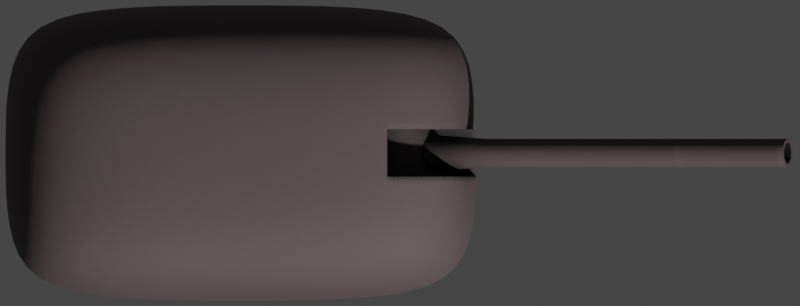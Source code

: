 # Source: Ak130.blend  (saved by Blender 2.93.20; exported with 4.5.12 LTS)
import bpy
from mathutils import Matrix  # noqa: F401  (used for matrix-valued properties, if any)

bpy.ops.wm.read_factory_settings(use_empty=True)
scene = bpy.context.scene
scene.name = 'Scene'

# ---- collections
col_collection = bpy.data.collections.new('Collection'); scene.collection.children.link(col_collection)

# ---- materials (node trees are filled in below, after node groups)
mat_superstructure = bpy.data.materials.new('Superstructure')
mat_exhaust_black = bpy.data.materials.new('Exhaust Black')

# ---- node groups
ng_mk48_shader_002 = bpy.data.node_groups.new('Mk48 Shader.002', 'ShaderNodeTree')
_s = ng_mk48_shader_002.interface.new_socket(name='BSDF', in_out='OUTPUT', socket_type='NodeSocketShader')
_s = ng_mk48_shader_002.interface.new_socket(name='Color', in_out='INPUT', socket_type='NodeSocketColor')
_s.default_value = (0.2529, 0.2529, 0.2529, 1.0)
_s = ng_mk48_shader_002.interface.new_socket(name='Roughness', in_out='INPUT', socket_type='NodeSocketFloat')
_s.subtype = 'FACTOR'
_s.default_value = 0.5
_s.min_value = 0.0
_s.max_value = 1.0
_s = ng_mk48_shader_002.interface.new_socket(name='Metallic', in_out='INPUT', socket_type='NodeSocketFloat')
_s.subtype = 'FACTOR'
_s.default_value = 1.0
_s.min_value = 0.0
_s.max_value = 1.0
_N = ng_mk48_shader_002.nodes; _L = ng_mk48_shader_002.links
n0 = _N.new('NodeGroupOutput'); n0.name = 'Group Output'; n0.location = (421, 0)
n1 = _N.new('ShaderNodeBsdfPrincipled'); n1.name = 'Principled BSDF'; n1.location = (131, 46)
n1.distribution = 'GGX'
n1.subsurface_method = 'BURLEY'
n1.inputs[3].default_value = 1.45
n1.inputs[27].default_value = (0.0, 0.0, 0.0, 1.0)
n1.inputs[28].default_value = 1.0
n2 = _N.new('ShaderNodeAmbientOcclusion'); n2.name = 'Ambient Occlusion'; n2.location = (-85, 128)
n2.samples = 8
n3 = _N.new('ShaderNodeBevel'); n3.name = 'Bevel'; n3.location = (-265, -248)
n3.inputs[0].default_value = 0.1
n4 = _N.new('NodeGroupInput'); n4.name = 'Mk48 Shader'; n4.location = (-468, -27)
n5 = _N.new('ShaderNodeNewGeometry'); n5.name = 'Geometry'; n5.location = (-875, -245)
n6 = _N.new('ShaderNodeBump'); n6.name = 'Bump'; n6.location = (-470, -299)
n6.inputs[0].default_value = 0.01
n6.inputs[1].default_value = 1.0
n6.inputs[2].default_value = 1.0
n7 = _N.new('ShaderNodeTexNoise'); n7.name = 'Noise Texture'; n7.location = (-671, -234)
n7.inputs[2].default_value = 2.0
_L.new(n1.outputs[0], n0.inputs[0])
_L.new(n2.outputs[0], n1.inputs[0])
_L.new(n4.outputs[0], n2.inputs[0])
_L.new(n4.outputs[1], n1.inputs[2])
_L.new(n4.outputs[2], n1.inputs[1])
_L.new(n3.outputs[0], n2.inputs[2])
_L.new(n5.outputs[0], n7.inputs[0])
_L.new(n7.outputs[0], n6.inputs[3])
_L.new(n6.outputs[0], n3.inputs[1])
_L.new(n3.outputs[0], n1.inputs[5])
n0.is_active_output = True
ng_auto_smooth = bpy.data.node_groups.new('Auto Smooth', 'GeometryNodeTree')
_s = ng_auto_smooth.interface.new_socket(name='Geometry', in_out='OUTPUT', socket_type='NodeSocketGeometry')
_s = ng_auto_smooth.interface.new_socket(name='Geometry', in_out='INPUT', socket_type='NodeSocketGeometry')
_s = ng_auto_smooth.interface.new_socket(name='Angle', in_out='INPUT', socket_type='NodeSocketFloat')
_s.subtype = 'ANGLE'
_s.min_value = 0.0
_s.max_value = 3.142
ng_auto_smooth.is_modifier = True
_N = ng_auto_smooth.nodes; _L = ng_auto_smooth.links
n0 = _N.new('NodeGroupOutput'); n0.name = 'Group Output'; n0.location = (480, -100)
n1 = _N.new('NodeGroupInput'); n1.name = 'Group Input'; n1.location = (-420, -300)
n2 = _N.new('NodeGroupInput'); n2.name = 'Group Input.001'; n2.location = (-60, -100)
n3 = _N.new('GeometryNodeSetShadeSmooth'); n3.name = 'Set Shade Smooth'; n3.location = (120, -100)
n3.domain = 'EDGE'
n4 = _N.new('GeometryNodeSetShadeSmooth'); n4.name = 'Set Shade Smooth.001'; n4.location = (300, -100)
n5 = _N.new('GeometryNodeInputMeshEdgeAngle'); n5.name = 'Edge Angle'; n5.location = (-420, -220)
n6 = _N.new('GeometryNodeInputEdgeSmooth'); n6.name = 'Is Edge Smooth'; n6.location = (-60, -160)
n7 = _N.new('GeometryNodeInputShadeSmooth'); n7.name = 'Is Face Smooth'; n7.location = (-240, -340)
n8 = _N.new('FunctionNodeBooleanMath'); n8.name = 'Boolean Math'; n8.location = (-60, -220)
n9 = _N.new('FunctionNodeCompare'); n9.name = 'Compare'; n9.location = (-240, -180)
n9.operation = 'LESS_EQUAL'
_L.new(n5.outputs[0], n9.inputs[0])
_L.new(n4.outputs[0], n0.inputs[0])
_L.new(n1.outputs[1], n9.inputs[1])
_L.new(n9.outputs[0], n8.inputs[0])
_L.new(n7.outputs[0], n8.inputs[1])
_L.new(n2.outputs[0], n3.inputs[0])
_L.new(n6.outputs[0], n3.inputs[1])
_L.new(n3.outputs[0], n4.inputs[0])
_L.new(n8.outputs[0], n3.inputs[2])
n0.is_active_output = True

# ---- material node trees
mat_superstructure.use_nodes = True; mat_superstructure.node_tree.nodes.clear()
_N = mat_superstructure.node_tree.nodes; _L = mat_superstructure.node_tree.links
n0 = _N.new('ShaderNodeOutputMaterial'); n0.name = 'Material Output'; n0.location = (300, 300)
n1 = _N.new('ShaderNodeGroup'); n1.name = 'Mk48 Shader'; n1.location = (89, 312)
n1.label = 'Mk48 Shader'
n1.node_tree = ng_mk48_shader_002
n1.inputs[0].default_value = (0.09463, 0.07014, 0.07444, 1.0)
n1.inputs[1].default_value = 0.75
n1.inputs[2].default_value = 0.0
_L.new(n1.outputs[0], n0.inputs[0])
n0.is_active_output = True
mat_exhaust_black.use_nodes = True; mat_exhaust_black.node_tree.nodes.clear()
_N = mat_exhaust_black.node_tree.nodes; _L = mat_exhaust_black.node_tree.links
n0 = _N.new('ShaderNodeOutputMaterial'); n0.name = 'Material Output'; n0.location = (300, 300)
n1 = _N.new('ShaderNodeGroup'); n1.name = 'Mk48 Shader'; n1.location = (89, 312)
n1.label = 'Mk48 Shader'
n1.node_tree = ng_mk48_shader_002
n1.inputs[0].default_value = (0.0, 0.0, 0.0, 1.0)
n1.inputs[1].default_value = 1.0
n1.inputs[2].default_value = 0.0
_L.new(n1.outputs[0], n0.inputs[0])
n0.is_active_output = True

# ---- world
world_world = bpy.data.worlds.new('World'); scene.world = world_world
world_world.use_sun_shadow = False
world_world.sun_shadow_jitter_overblur = 0.0

# ---- cameras
cam_camera = bpy.data.cameras.new('Camera')
cam_camera.type = 'ORTHO'
cam_camera.clip_start = 35.0
cam_camera.clip_end = 100.0
cam_camera.ortho_scale = 8.45
cam_camera.show_mist = True

# ---- meshes
me_plane_014 = bpy.data.meshes.new('Plane.014')
me_plane_014.from_pydata([(-3.839, -1.56, 0.0), (1.142, -1.56, 0.0), (-3.839, 1.56, 0.0), (1.142, 1.56, 0.0), (-3.839, -1.56, 2.309), (1.142, -1.56, 2.309), (-3.839, 1.56, 2.309), (1.142, 1.56, 2.309)], [], [(0, 2, 3, 1), (4, 5, 7, 6), (3, 2, 6, 7), (0, 1, 5, 4), (1, 3, 7, 5), (2, 0, 4, 6)])
me_plane_014.polygons.foreach_set('use_smooth', [True] * 6)
_k = {(0, 2): 1.0, (0, 1): 1.0, (1, 3): 1.0, (2, 3): 1.0, (4, 6): 0.24706, (4, 5): 0.24706, (5, 7): 0.24706, (6, 7): 0.24706, (2, 6): 0.34902, (3, 7): 0.34902, (1, 5): 0.34902, (0, 4): 0.34902}
me_plane_014.attributes.new('crease_edge', 'FLOAT', 'EDGE').data.foreach_set('value', [_k.get((min(e.vertices), max(e.vertices)), 0.0) for e in me_plane_014.edges])
_uv = me_plane_014.uv_layers.new(name='UVMap')
_uv.uv.foreach_set('vector', [0.0, 0.0, 0.0, 1.0, 1.0, 1.0, 1.0, 0.0, 0.0, 0.0, 1.0, 0.0, 1.0, 1.0, 0.0, 1.0, 1.0, 1.0, 0.0, 1.0, 0.0, 1.0, 1.0, 1.0, 0.0, 0.0, 1.0, 0.0, 1.0, 0.0, 0.0, 0.0, 1.0, 0.0, 1.0, 1.0, 1.0, 1.0, 1.0, 0.0, 0.0, 1.0, 0.0, 0.0, 0.0, 0.0, 0.0, 1.0])
me_plane_014.materials.append(mat_superstructure)
me_plane_014.use_remesh_fix_poles = True
me_plane_014.use_remesh_preserve_attributes = False
me_plane_014.use_mirror_vertex_groups = False
me_plane_014.update()
me_cube_020 = bpy.data.meshes.new('Cube.020')
me_cube_020.from_pydata([(-0.5, -0.25, -1.0), (-0.5, -0.25, 1.0), (-0.5, 0.25, -1.0), (-0.5, 0.25, 1.0), (0.5, -0.25, -1.0), (0.5, -0.25, 1.0), (0.5, 0.25, -1.0), (0.5, 0.25, 1.0)], [], [(0, 1, 3, 2), (2, 3, 7, 6), (6, 7, 5, 4), (4, 5, 1, 0), (2, 6, 4, 0), (7, 3, 1, 5)])
_uv = me_cube_020.uv_layers.new(name='UVMap')
_uv.uv.foreach_set('vector', [0.375, 0.0, 0.625, 0.0, 0.625, 0.25, 0.375, 0.25, 0.375, 0.25, 0.625, 0.25, 0.625, 0.5, 0.375, 0.5, 0.375, 0.5, 0.625, 0.5, 0.625, 0.75, 0.375, 0.75, 0.375, 0.75, 0.625, 0.75, 0.625, 1.0, 0.375, 1.0, 0.125, 0.5, 0.375, 0.5, 0.375, 0.75, 0.125, 0.75, 0.625, 0.5, 0.875, 0.5, 0.875, 0.75, 0.625, 0.75])
me_cube_020.use_remesh_fix_poles = True
me_cube_020.use_remesh_preserve_attributes = False
me_cube_020.use_mirror_vertex_groups = False
me_cube_020.update()
me_cylinder_006 = bpy.data.meshes.new('Cylinder.006')
me_cylinder_006.from_pydata([(7.451e-09, 0.5, 0.5), (7.451e-09, -0.5, 0.5), (0.09755, 0.5, 0.4904), (0.09755, -0.5, 0.4904), (0.1913, 0.5, 0.4619), (0.1913, -0.5, 0.4619), (0.2778, 0.5, 0.4157), (0.2778, -0.5, 0.4157), (0.3536, 0.5, 0.3536), (0.3536, -0.5, 0.3536), (0.4157, 0.5, 0.2778), (0.4157, -0.5, 0.2778), (0.4619, 0.5, 0.1914), (0.4619, -0.5, 0.1914), (0.4904, 0.5, 0.09755), (0.4904, -0.5, 0.09755), (0.5, 0.5, 9.418e-06), (0.5, -0.5, 9.388e-06), (0.4904, 0.5, -0.09754), (0.4904, -0.5, -0.09754), (0.4619, 0.5, -0.1913), (0.4619, -0.5, -0.1913), (0.4157, 0.5, -0.2778), (0.4157, -0.5, -0.2778), (0.3536, 0.5, -0.3535), (0.3536, -0.5, -0.3535), (0.2778, 0.5, -0.4157), (0.2778, -0.5, -0.4157), (0.1913, 0.5, -0.4619), (0.1913, -0.5, -0.4619), (0.09755, 0.5, -0.4904), (0.09755, -0.5, -0.4904), (-1.555e-07, 0.5, -0.5), (-1.555e-07, -0.5, -0.5), (-0.09755, 0.5, -0.4904), (-0.09755, -0.5, -0.4904), (-0.1913, 0.5, -0.4619), (-0.1913, -0.5, -0.4619), (-0.2778, 0.5, -0.4157), (-0.2778, -0.5, -0.4157), (-0.3536, 0.5, -0.3535), (-0.3536, -0.5, -0.3535), (-0.4157, 0.5, -0.2778), (-0.4157, -0.5, -0.2778), (-0.4619, 0.5, -0.1913), (-0.4619, -0.5, -0.1913), (-0.4904, 0.5, -0.09754), (-0.4904, -0.5, -0.09754), (-0.5, 0.5, 9.894e-06), (-0.5, -0.5, 9.835e-06), (-0.4904, 0.5, 0.09756), (-0.4904, -0.5, 0.09756), (-0.4619, 0.5, 0.1914), (-0.4619, -0.5, 0.1914), (-0.4157, 0.5, 0.2778), (-0.4157, -0.5, 0.2778), (-0.3536, 0.5, 0.3536), (-0.3536, -0.5, 0.3536), (-0.2778, 0.5, 0.4157), (-0.2778, -0.5, 0.4157), (-0.1913, 0.5, 0.4619), (-0.1913, -0.5, 0.4619), (-0.09754, 0.5, 0.4904), (-0.09754, -0.5, 0.4904)], [], [(0, 1, 3, 2), (2, 3, 5, 4), (4, 5, 7, 6), (6, 7, 9, 8), (8, 9, 11, 10), (10, 11, 13, 12), (12, 13, 15, 14), (14, 15, 17, 16), (16, 17, 19, 18), (18, 19, 21, 20), (20, 21, 23, 22), (22, 23, 25, 24), (24, 25, 27, 26), (26, 27, 29, 28), (28, 29, 31, 30), (30, 31, 33, 32), (32, 33, 35, 34), (34, 35, 37, 36), (36, 37, 39, 38), (38, 39, 41, 40), (40, 41, 43, 42), (42, 43, 45, 44), (44, 45, 47, 46), (46, 47, 49, 48), (48, 49, 51, 50), (50, 51, 53, 52), (52, 53, 55, 54), (54, 55, 57, 56), (56, 57, 59, 58), (58, 59, 61, 60), (3, 1, 63, 61, 59, 57, 55, 53, 51, 49, 47, 45, 43, 41, 39, 37, 35, 33, 31, 29, 27, 25, 23, 21, 19, 17, 15, 13, 11, 9, 7, 5), (60, 61, 63, 62), (62, 63, 1, 0), (0, 2, 4, 6, 8, 10, 12, 14, 16, 18, 20, 22, 24, 26, 28, 30, 32, 34, 36, 38, 40, 42, 44, 46, 48, 50, 52, 54, 56, 58, 60, 62)])
me_cylinder_006.polygons.foreach_set('use_smooth', [True] * 34)
_uv = me_cylinder_006.uv_layers.new(name='UVMap')
_uv.uv.foreach_set('vector', [1.0, 0.5, 1.0, 1.0, 0.9688, 1.0, 0.9688, 0.5, 0.9688, 0.5, 0.9688, 1.0, 0.9375, 1.0, 0.9375, 0.5, 0.9375, 0.5, 0.9375, 1.0, 0.9062, 1.0, 0.9062, 0.5, 0.9062, 0.5, 0.9062, 1.0, 0.875, 1.0, 0.875, 0.5, 0.875, 0.5, 0.875, 1.0, 0.8438, 1.0, 0.8438, 0.5, 0.8438, 0.5, 0.8438, 1.0, 0.8125, 1.0, 0.8125, 0.5, 0.8125, 0.5, 0.8125, 1.0, 0.7812, 1.0, 0.7812, 0.5, 0.7812, 0.5, 0.7812, 1.0, 0.75, 1.0, 0.75, 0.5, 0.75, 0.5, 0.75, 1.0, 0.7188, 1.0, 0.7188, 0.5, 0.7188, 0.5, 0.7188, 1.0, 0.6875, 1.0, 0.6875, 0.5, 0.6875, 0.5, 0.6875, 1.0, 0.6562, 1.0, 0.6562, 0.5, 0.6562, 0.5, 0.6562, 1.0, 0.625, 1.0, 0.625, 0.5, 0.625, 0.5, 0.625, 1.0, 0.5938, 1.0, 0.5938, 0.5, 0.5938, 0.5, 0.5938, 1.0, 0.5625, 1.0, 0.5625, 0.5, 0.5625, 0.5, 0.5625, 1.0, 0.5312, 1.0, 0.5312, 0.5, 0.5312, 0.5, 0.5312, 1.0, 0.5, 1.0, 0.5, 0.5, 0.5, 0.5, 0.5, 1.0, 0.4688, 1.0, 0.4688, 0.5, 0.4688, 0.5, 0.4688, 1.0, 0.4375, 1.0, 0.4375, 0.5, 0.4375, 0.5, 0.4375, 1.0, 0.4062, 1.0, 0.4062, 0.5, 0.4062, 0.5, 0.4062, 1.0, 0.375, 1.0, 0.375, 0.5, 0.375, 0.5, 0.375, 1.0, 0.3438, 1.0, 0.3438, 0.5, 0.3438, 0.5, 0.3438, 1.0, 0.3125, 1.0, 0.3125, 0.5, 0.3125, 0.5, 0.3125, 1.0, 0.2812, 1.0, 0.2812, 0.5, 0.2812, 0.5, 0.2812, 1.0, 0.25, 1.0, 0.25, 0.5, 0.25, 0.5, 0.25, 1.0, 0.2188, 1.0, 0.2188, 0.5, 0.2188, 0.5, 0.2188, 1.0, 0.1875, 1.0, 0.1875, 0.5, 0.1875, 0.5, 0.1875, 1.0, 0.1562, 1.0, 0.1562, 0.5, 0.1562, 0.5, 0.1562, 1.0, 0.125, 1.0, 0.125, 0.5, 0.125, 0.5, 0.125, 1.0, 0.09375, 1.0, 0.09375, 0.5, 0.09375, 0.5, 0.09375, 1.0, 0.0625, 1.0, 0.0625, 0.5, 0.2968, 0.4854, 0.25, 0.49, 0.2032, 0.4854, 0.1582, 0.4717, 0.1167, 0.4496, 0.08029, 0.4197, 0.05045, 0.3833, 0.02827, 0.3418, 0.01461, 0.2968, 0.01, 0.25, 0.01461, 0.2032, 0.02827, 0.1582, 0.05045, 0.1167, 0.08029, 0.08029, 0.1167, 0.05045, 0.1582, 0.02827, 0.2032, 0.01461, 0.25, 0.01, 0.2968, 0.01461, 0.3418, 0.02827, 0.3833, 0.05045, 0.4197, 0.08029, 0.4496, 0.1167, 0.4717, 0.1582, 0.4854, 0.2032, 0.49, 0.25, 0.4854, 0.2968, 0.4717, 0.3418, 0.4496, 0.3833, 0.4197, 0.4197, 0.3833, 0.4496, 0.3418, 0.4717, 0.0625, 0.5, 0.0625, 1.0, 0.03125, 1.0, 0.03125, 0.5, 0.03125, 0.5, 0.03125, 1.0, 0.0, 1.0, 0.0, 0.5, 0.75, 0.49, 0.7968, 0.4854, 0.8418, 0.4717, 0.8833, 0.4496, 0.9197, 0.4197, 0.9496, 0.3833, 0.9717, 0.3418, 0.9854, 0.2968, 0.99, 0.25, 0.9854, 0.2032, 0.9717, 0.1582, 0.9496, 0.1167, 0.9197, 0.08029, 0.8833, 0.05045, 0.8418, 0.02827, 0.7968, 0.01461, 0.75, 0.01, 0.7032, 0.01461, 0.6582, 0.02827, 0.6167, 0.05045, 0.5803, 0.08029, 0.5504, 0.1167, 0.5283, 0.1582, 0.5146, 0.2032, 0.51, 0.25, 0.5146, 0.2968, 0.5283, 0.3418, 0.5504, 0.3833, 0.5803, 0.4197, 0.6167, 0.4496, 0.6582, 0.4717, 0.7032, 0.4854])
me_cylinder_006.materials.append(mat_superstructure)
me_cylinder_006.use_remesh_fix_poles = True
me_cylinder_006.use_remesh_preserve_attributes = False
me_cylinder_006.use_mirror_vertex_groups = False
me_cylinder_006.update()
me_cylinder_009 = bpy.data.meshes.new('Cylinder.009')
me_cylinder_009.from_pydata([(-3.815e-06, 0.225, 7.296e-06), (4.501, 0.1116, 8.655e-06), (-3.815e-06, 0.2207, -0.04389), (4.501, 0.1094, -0.02176), (-3.815e-06, 0.2079, -0.0861), (4.501, 0.1031, -0.04269), (-3.815e-06, 0.1871, -0.125), (4.501, 0.09278, -0.06198), (-3.815e-06, 0.1591, -0.1591), (4.501, 0.0789, -0.07889), (-3.815e-06, 0.125, -0.1871), (4.501, 0.06199, -0.09277), (-3.815e-06, 0.0861, -0.2079), (4.501, 0.0427, -0.1031), (-3.815e-06, 0.0439, -0.2207), (4.501, 0.02177, -0.1094), (-3.815e-06, 2.902e-07, -0.225), (4.501, 3.096e-07, -0.1116), (-3.815e-06, -0.0439, -0.2207), (4.501, -0.02177, -0.1094), (-3.815e-06, -0.0861, -0.2079), (4.501, -0.0427, -0.1031), (-3.815e-06, -0.125, -0.1871), (4.501, -0.06199, -0.09277), (-3.815e-06, -0.1591, -0.1591), (4.501, -0.0789, -0.07889), (-3.815e-06, -0.1871, -0.125), (4.501, -0.09278, -0.06198), (-3.815e-06, -0.2079, -0.0861), (4.501, -0.1031, -0.04269), (-3.815e-06, -0.2207, -0.04389), (4.501, -0.1094, -0.02176), (-3.815e-06, -0.225, 7.376e-06), (4.501, -0.1116, 8.714e-06), (-3.815e-06, -0.2207, 0.0439), (4.501, -0.1094, 0.02178), (-3.815e-06, -0.2079, 0.08611), (4.501, -0.1031, 0.04271), (-3.815e-06, -0.1871, 0.125), (4.501, -0.09278, 0.062), (-3.815e-06, -0.1591, 0.1591), (4.501, -0.0789, 0.07891), (-3.815e-06, -0.125, 0.1871), (4.501, -0.06199, 0.09279), (-3.815e-06, -0.0861, 0.2079), (4.501, -0.0427, 0.1031), (-3.815e-06, -0.04389, 0.2207), (4.501, -0.02177, 0.1095), (-3.815e-06, 4.905e-07, 0.225), (4.501, 4.034e-07, 0.1116), (-3.815e-06, 0.0439, 0.2207), (4.501, 0.02177, 0.1095), (-3.815e-06, 0.0861, 0.2079), (4.501, 0.0427, 0.1031), (-3.815e-06, 0.125, 0.1871), (4.501, 0.06199, 0.09279), (-3.815e-06, 0.1591, 0.1591), (4.501, 0.0789, 0.07891), (-3.815e-06, 0.1871, 0.125), (4.501, 0.09278, 0.062), (-3.815e-06, 0.2079, 0.08611), (4.501, 0.1031, 0.04271), (-3.815e-06, 0.2207, 0.0439), (4.501, 0.1094, 0.02178), (1.125, 0.15, 8.676e-06), (1.125, 0.1471, -0.02925), (1.125, 0.1386, -0.05739), (1.125, 0.1247, -0.08333), (1.125, 0.1061, -0.1061), (1.125, 0.08334, -0.1247), (1.125, 0.0574, -0.1386), (1.125, 0.02926, -0.1471), (1.125, 3.09e-07, -0.15), (1.125, -0.02926, -0.1471), (1.125, -0.0574, -0.1386), (1.125, -0.08334, -0.1247), (1.125, -0.1061, -0.1061), (1.125, -0.1247, -0.08333), (1.125, -0.1386, -0.05739), (1.125, -0.1471, -0.02925), (1.125, -0.15, 8.728e-06), (1.125, -0.1471, 0.02927), (1.125, -0.1386, 0.05741), (1.125, -0.1247, 0.08334), (1.125, -0.1061, 0.1061), (1.125, -0.08334, 0.1247), (1.125, -0.0574, 0.1386), (1.125, -0.02926, 0.1471), (1.125, 4.425e-07, 0.15), (1.125, 0.02926, 0.1471), (1.125, 0.0574, 0.1386), (1.125, 0.08334, 0.1247), (1.125, 0.1061, 0.1061), (1.125, 0.1247, 0.08334), (1.125, 0.1386, 0.05741), (1.125, 0.1471, 0.02927), (4.501, 0.1471, -0.02925), (4.501, 0.15, 8.669e-06), (4.501, 0.1386, -0.05739), (4.501, 0.1247, -0.08333), (4.501, 0.1061, -0.1061), (4.501, 0.08334, -0.1247), (4.501, 0.0574, -0.1386), (4.501, 0.02926, -0.1471), (4.501, 3.09e-07, -0.15), (4.501, -0.02926, -0.1471), (4.501, -0.0574, -0.1386), (4.501, -0.08334, -0.1247), (4.501, -0.1061, -0.1061), (4.501, -0.1247, -0.08333), (4.501, -0.1386, -0.05739), (4.501, -0.1471, -0.02925), (4.501, -0.15, 8.714e-06), (4.501, -0.1471, 0.02927), (4.501, -0.1386, 0.05741), (4.501, -0.1247, 0.08334), (4.501, -0.1061, 0.1061), (4.501, -0.08334, 0.1247), (4.501, -0.0574, 0.1386), (4.501, -0.02926, 0.1471), (4.501, 4.425e-07, 0.15), (4.501, 0.02926, 0.1471), (4.501, 0.0574, 0.1386), (4.501, 0.08334, 0.1247), (4.501, 0.1061, 0.1061), (4.501, 0.1247, 0.08334), (4.501, 0.1386, 0.05741), (4.501, 0.1471, 0.02927), (3.312, 0.1094, -0.02176), (3.312, 0.1116, 8.655e-06), (3.312, 0.1031, -0.04269), (3.312, 0.09278, -0.06198), (3.312, 0.0789, -0.07889), (3.312, 0.062, -0.09277), (3.312, 0.0427, -0.1031), (3.312, 0.02177, -0.1094), (3.312, 1.45e-06, -0.1116), (3.312, -0.02177, -0.1094), (3.312, -0.0427, -0.1031), (3.312, -0.06199, -0.09277), (3.312, -0.0789, -0.07889), (3.312, -0.09278, -0.06198), (3.312, -0.1031, -0.04269), (3.312, -0.1094, -0.02176), (3.312, -0.1116, 8.714e-06), (3.312, -0.1094, 0.02178), (3.312, -0.1031, 0.04271), (3.312, -0.09278, 0.062), (3.312, -0.0789, 0.07891), (3.312, -0.06199, 0.09279), (3.312, -0.0427, 0.1031), (3.312, -0.02177, 0.1095), (3.312, 1.543e-06, 0.1116), (3.312, 0.02177, 0.1095), (3.312, 0.0427, 0.1031), (3.312, 0.062, 0.09279), (3.312, 0.0789, 0.07891), (3.312, 0.09278, 0.062), (3.312, 0.1031, 0.04271), (3.312, 0.1094, 0.02178)], [], [(64, 97, 96, 65), (65, 96, 98, 66), (66, 98, 99, 67), (67, 99, 100, 68), (68, 100, 101, 69), (69, 101, 102, 70), (70, 102, 103, 71), (71, 103, 104, 72), (72, 104, 105, 73), (73, 105, 106, 74), (74, 106, 107, 75), (75, 107, 108, 76), (76, 108, 109, 77), (77, 109, 110, 78), (78, 110, 111, 79), (79, 111, 112, 80), (80, 112, 113, 81), (81, 113, 114, 82), (82, 114, 115, 83), (83, 115, 116, 84), (84, 116, 117, 85), (85, 117, 118, 86), (86, 118, 119, 87), (87, 119, 120, 88), (88, 120, 121, 89), (89, 121, 122, 90), (90, 122, 123, 91), (91, 123, 124, 92), (92, 124, 125, 93), (93, 125, 126, 94), (47, 45, 150, 151), (94, 126, 127, 95), (95, 127, 97, 64), (0, 2, 4, 6, 8, 10, 12, 14, 16, 18, 20, 22, 24, 26, 28, 30, 32, 34, 36, 38, 40, 42, 44, 46, 48, 50, 52, 54, 56, 58, 60, 62), (62, 95, 64, 0), (60, 94, 95, 62), (58, 93, 94, 60), (56, 92, 93, 58), (54, 91, 92, 56), (52, 90, 91, 54), (50, 89, 90, 52), (48, 88, 89, 50), (46, 87, 88, 48), (44, 86, 87, 46), (42, 85, 86, 44), (40, 84, 85, 42), (38, 83, 84, 40), (36, 82, 83, 38), (34, 81, 82, 36), (32, 80, 81, 34), (30, 79, 80, 32), (28, 78, 79, 30), (26, 77, 78, 28), (24, 76, 77, 26), (22, 75, 76, 24), (20, 74, 75, 22), (18, 73, 74, 20), (16, 72, 73, 18), (14, 71, 72, 16), (12, 70, 71, 14), (10, 69, 70, 12), (8, 68, 69, 10), (6, 67, 68, 8), (4, 66, 67, 6), (2, 65, 66, 4), (0, 64, 65, 2), (1, 3, 96, 97), (3, 5, 98, 96), (5, 7, 99, 98), (7, 9, 100, 99), (9, 11, 101, 100), (11, 13, 102, 101), (13, 15, 103, 102), (15, 17, 104, 103), (17, 19, 105, 104), (19, 21, 106, 105), (21, 23, 107, 106), (23, 25, 108, 107), (25, 27, 109, 108), (27, 29, 110, 109), (29, 31, 111, 110), (31, 33, 112, 111), (33, 35, 113, 112), (35, 37, 114, 113), (37, 39, 115, 114), (39, 41, 116, 115), (41, 43, 117, 116), (43, 45, 118, 117), (45, 47, 119, 118), (47, 49, 120, 119), (49, 51, 121, 120), (51, 53, 122, 121), (53, 55, 123, 122), (55, 57, 124, 123), (57, 59, 125, 124), (59, 61, 126, 125), (61, 63, 127, 126), (63, 1, 97, 127), (128, 129, 159, 158, 157, 156, 155, 154, 153, 152, 151, 150, 149, 148, 147, 146, 145, 144, 143, 142, 141, 140, 139, 138, 137, 136, 135, 134, 133, 132, 131, 130), (21, 19, 137, 138), (49, 47, 151, 152), (23, 21, 138, 139), (51, 49, 152, 153), (25, 23, 139, 140), (53, 51, 153, 154), (27, 25, 140, 141), (55, 53, 154, 155), (29, 27, 141, 142), (3, 1, 129, 128), (57, 55, 155, 156), (31, 29, 142, 143), (5, 3, 128, 130), (59, 57, 156, 157), (33, 31, 143, 144), (7, 5, 130, 131), (61, 59, 157, 158), (35, 33, 144, 145), (9, 7, 131, 132), (63, 61, 158, 159), (37, 35, 145, 146), (11, 9, 132, 133), (1, 63, 159, 129), (39, 37, 146, 147), (13, 11, 133, 134), (41, 39, 147, 148), (15, 13, 134, 135), (43, 41, 148, 149), (17, 15, 135, 136), (45, 43, 149, 150), (19, 17, 136, 137)])
me_cylinder_009.polygons.foreach_set('use_smooth', [True] * 130)
me_cylinder_009.polygons.foreach_set('material_index', [0, 0, 0, 0, 0, 0, 0, 0, 0, 0, 0, 0, 0, 0, 0, 0, 0, 0, 0, 0, 0, 0, 0, 0, 0, 0, 0, 0, 0, 0, 1, 0, 0, 0, 0, 0, 0, 0, 0, 0, 0, 0, 0, 0, 0, 0, 0, 0, 0, 0, 0, 0, 0, 0, 0, 0, 0, 0, 0, 0, 0, 0, 0, 0, 0, 0, 0, 0, 0, 0, 0, 0, 0, 0, 0, 0, 0, 0, 0, 0, 0, 0, 0, 0, 0, 0, 0, 0, 0, 0, 0, 0, 0, 0, 0, 0, 0, 0, 1, 1, 1, 1, 1, 1, 1, 1, 1, 1, 1, 1, 1, 1, 1, 1, 1, 1, 1, 1, 1, 1, 1, 1, 1, 1, 1, 1, 1, 1, 1, 1])
_uv = me_cylinder_009.uv_layers.new(name='UVMap')
_uv.uv.foreach_set('vector', [1.0, 0.625, 1.0, 1.0, 0.9688, 1.0, 0.9688, 0.625, 0.9688, 0.625, 0.9688, 1.0, 0.9375, 1.0, 0.9375, 0.625, 0.9375, 0.625, 0.9375, 1.0, 0.9062, 1.0, 0.9062, 0.625, 0.9062, 0.625, 0.9062, 1.0, 0.875, 1.0, 0.875, 0.625, 0.875, 0.625, 0.875, 1.0, 0.8438, 1.0, 0.8438, 0.625, 0.8438, 0.625, 0.8438, 1.0, 0.8125, 1.0, 0.8125, 0.625, 0.8125, 0.625, 0.8125, 1.0, 0.7812, 1.0, 0.7812, 0.625, 0.7812, 0.625, 0.7812, 1.0, 0.75, 1.0, 0.75, 0.625, 0.75, 0.625, 0.75, 1.0, 0.7188, 1.0, 0.7188, 0.625, 0.7188, 0.625, 0.7188, 1.0, 0.6875, 1.0, 0.6875, 0.625, 0.6875, 0.625, 0.6875, 1.0, 0.6562, 1.0, 0.6562, 0.625, 0.6562, 0.625, 0.6562, 1.0, 0.625, 1.0, 0.625, 0.625, 0.625, 0.625, 0.625, 1.0, 0.5938, 1.0, 0.5938, 0.625, 0.5938, 0.625, 0.5938, 1.0, 0.5625, 1.0, 0.5625, 0.625, 0.5625, 0.625, 0.5625, 1.0, 0.5312, 1.0, 0.5312, 0.625, 0.5312, 0.625, 0.5312, 1.0, 0.5, 1.0, 0.5, 0.625, 0.5, 0.625, 0.5, 1.0, 0.4688, 1.0, 0.4688, 0.625, 0.4688, 0.625, 0.4688, 1.0, 0.4375, 1.0, 0.4375, 0.625, 0.4375, 0.625, 0.4375, 1.0, 0.4062, 1.0, 0.4063, 0.625, 0.4063, 0.625, 0.4062, 1.0, 0.375, 1.0, 0.375, 0.625, 0.375, 0.625, 0.375, 1.0, 0.3438, 1.0, 0.3438, 0.625, 0.3438, 0.625, 0.3438, 1.0, 0.3125, 1.0, 0.3125, 0.625, 0.3125, 0.625, 0.3125, 1.0, 0.2812, 1.0, 0.2812, 0.625, 0.2812, 0.625, 0.2812, 1.0, 0.25, 1.0, 0.25, 0.625, 0.25, 0.625, 0.25, 1.0, 0.2188, 1.0, 0.2188, 0.625, 0.2188, 0.625, 0.2188, 1.0, 0.1875, 1.0, 0.1875, 0.625, 0.1875, 0.625, 0.1875, 1.0, 0.1562, 1.0, 0.1562, 0.625, 0.1562, 0.625, 0.1562, 1.0, 0.125, 1.0, 0.125, 0.625, 0.125, 0.625, 0.125, 1.0, 0.09375, 1.0, 0.09375, 0.625, 0.09375, 0.625, 0.09375, 1.0, 0.0625, 1.0, 0.0625, 0.625, 0.07489, 0.2152, 0.08505, 0.1817, 0.08505, 0.1817, 0.07489, 0.2152, 0.0625, 0.625, 0.0625, 1.0, 0.03125, 1.0, 0.03125, 0.625, 0.03125, 0.625, 0.03125, 1.0, 0.0, 1.0, 0.0, 0.625, 0.75, 0.49, 0.7968, 0.4854, 0.8418, 0.4717, 0.8833, 0.4496, 0.9197, 0.4197, 0.9496, 0.3833, 0.9717, 0.3418, 0.9854, 0.2968, 0.99, 0.25, 0.9854, 0.2032, 0.9717, 0.1582, 0.9496, 0.1167, 0.9197, 0.08029, 0.8833, 0.05045, 0.8418, 0.02827, 0.7968, 0.01461, 0.75, 0.01, 0.7032, 0.01461, 0.6582, 0.02827, 0.6167, 0.05045, 0.5803, 0.08029, 0.5504, 0.1167, 0.5283, 0.1582, 0.5146, 0.2032, 0.51, 0.25, 0.5146, 0.2968, 0.5283, 0.3418, 0.5504, 0.3833, 0.5803, 0.4197, 0.6167, 0.4496, 0.6582, 0.4717, 0.7032, 0.4854, 0.03125, 0.5, 0.03125, 0.625, 0.0, 0.625, 0.0, 0.5, 0.0625, 0.5, 0.0625, 0.625, 0.03125, 0.625, 0.03125, 0.5, 0.09375, 0.5, 0.09375, 0.625, 0.0625, 0.625, 0.0625, 0.5, 0.125, 0.5, 0.125, 0.625, 0.09375, 0.625, 0.09375, 0.5, 0.1562, 0.5, 0.1562, 0.625, 0.125, 0.625, 0.125, 0.5, 0.1875, 0.5, 0.1875, 0.625, 0.1562, 0.625, 0.1562, 0.5, 0.2188, 0.5, 0.2188, 0.625, 0.1875, 0.625, 0.1875, 0.5, 0.25, 0.5, 0.25, 0.625, 0.2188, 0.625, 0.2188, 0.5, 0.2812, 0.5, 0.2812, 0.625, 0.25, 0.625, 0.25, 0.5, 0.3125, 0.5, 0.3125, 0.625, 0.2812, 0.625, 0.2812, 0.5, 0.3438, 0.5, 0.3438, 0.625, 0.3125, 0.625, 0.3125, 0.5, 0.375, 0.5, 0.375, 0.625, 0.3438, 0.625, 0.3438, 0.5, 0.4062, 0.5, 0.4063, 0.625, 0.375, 0.625, 0.375, 0.5, 0.4375, 0.5, 0.4375, 0.625, 0.4063, 0.625, 0.4062, 0.5, 0.4688, 0.5, 0.4688, 0.625, 0.4375, 0.625, 0.4375, 0.5, 0.5, 0.5, 0.5, 0.625, 0.4688, 0.625, 0.4688, 0.5, 0.5312, 0.5, 0.5312, 0.625, 0.5, 0.625, 0.5, 0.5, 0.5625, 0.5, 0.5625, 0.625, 0.5312, 0.625, 0.5312, 0.5, 0.5938, 0.5, 0.5938, 0.625, 0.5625, 0.625, 0.5625, 0.5, 0.625, 0.5, 0.625, 0.625, 0.5938, 0.625, 0.5938, 0.5, 0.6562, 0.5, 0.6562, 0.625, 0.625, 0.625, 0.625, 0.5, 0.6875, 0.5, 0.6875, 0.625, 0.6562, 0.625, 0.6562, 0.5, 0.7188, 0.5, 0.7188, 0.625, 0.6875, 0.625, 0.6875, 0.5, 0.75, 0.5, 0.75, 0.625, 0.7188, 0.625, 0.7188, 0.5, 0.7812, 0.5, 0.7812, 0.625, 0.75, 0.625, 0.75, 0.5, 0.8125, 0.5, 0.8125, 0.625, 0.7812, 0.625, 0.7812, 0.5, 0.8438, 0.5, 0.8438, 0.625, 0.8125, 0.625, 0.8125, 0.5, 0.875, 0.5, 0.875, 0.625, 0.8438, 0.625, 0.8438, 0.5, 0.9062, 0.5, 0.9062, 0.625, 0.875, 0.625, 0.875, 0.5, 0.9375, 0.5, 0.9375, 0.625, 0.9062, 0.625, 0.9062, 0.5, 0.9688, 0.5, 0.9688, 0.625, 0.9375, 0.625, 0.9375, 0.5, 1.0, 0.5, 1.0, 0.625, 0.9688, 0.625, 0.9688, 0.5, 0.25, 0.4285, 0.2848, 0.4251, 0.2968, 0.4854, 0.25, 0.49, 0.2848, 0.4251, 0.3183, 0.4149, 0.3418, 0.4717, 0.2968, 0.4854, 0.3183, 0.4149, 0.3492, 0.3984, 0.3833, 0.4496, 0.3418, 0.4717, 0.3492, 0.3984, 0.3762, 0.3762, 0.4197, 0.4197, 0.3833, 0.4496, 0.3762, 0.3762, 0.3984, 0.3492, 0.4496, 0.3833, 0.4197, 0.4197, 0.3984, 0.3492, 0.4149, 0.3183, 0.4717, 0.3418, 0.4496, 0.3833, 0.4149, 0.3183, 0.4251, 0.2848, 0.4854, 0.2968, 0.4717, 0.3418, 0.4251, 0.2848, 0.4285, 0.25, 0.49, 0.25, 0.4854, 0.2968, 0.4285, 0.25, 0.4251, 0.2152, 0.4854, 0.2032, 0.49, 0.25, 0.4251, 0.2152, 0.4149, 0.1817, 0.4717, 0.1582, 0.4854, 0.2032, 0.4149, 0.1817, 0.3984, 0.1508, 0.4496, 0.1167, 0.4717, 0.1582, 0.3984, 0.1508, 0.3762, 0.1238, 0.4197, 0.08029, 0.4496, 0.1167, 0.3762, 0.1238, 0.3492, 0.1016, 0.3833, 0.05045, 0.4197, 0.08029, 0.3492, 0.1016, 0.3183, 0.08505, 0.3418, 0.02827, 0.3833, 0.05045, 0.3183, 0.08505, 0.2848, 0.07489, 0.2968, 0.01461, 0.3418, 0.02827, 0.2848, 0.07489, 0.25, 0.07146, 0.25, 0.01, 0.2968, 0.01461, 0.25, 0.07146, 0.2152, 0.07489, 0.2032, 0.01461, 0.25, 0.01, 0.2152, 0.07489, 0.1817, 0.08505, 0.1582, 0.02827, 0.2032, 0.01461, 0.1817, 0.08505, 0.1508, 0.1016, 0.1167, 0.05045, 0.1582, 0.02827, 0.1508, 0.1016, 0.1238, 0.1238, 0.08029, 0.08029, 0.1167, 0.05045, 0.1238, 0.1238, 0.1016, 0.1508, 0.05045, 0.1167, 0.08029, 0.08029, 0.1016, 0.1508, 0.08505, 0.1817, 0.02827, 0.1582, 0.05045, 0.1167, 0.08505, 0.1817, 0.07489, 0.2152, 0.01461, 0.2032, 0.02827, 0.1582, 0.07489, 0.2152, 0.07146, 0.25, 0.01, 0.25, 0.01461, 0.2032, 0.07146, 0.25, 0.07489, 0.2848, 0.01461, 0.2968, 0.01, 0.25, 0.07489, 0.2848, 0.08505, 0.3183, 0.02827, 0.3418, 0.01461, 0.2968, 0.08505, 0.3183, 0.1016, 0.3492, 0.05045, 0.3833, 0.02827, 0.3418, 0.1016, 0.3492, 0.1238, 0.3762, 0.08029, 0.4197, 0.05045, 0.3833, 0.1238, 0.3762, 0.1508, 0.3984, 0.1167, 0.4496, 0.08029, 0.4197, 0.1508, 0.3984, 0.1817, 0.4149, 0.1582, 0.4717, 0.1167, 0.4496, 0.1817, 0.4149, 0.2152, 0.4251, 0.2032, 0.4854, 0.1582, 0.4717, 0.2152, 0.4251, 0.25, 0.4285, 0.25, 0.49, 0.2032, 0.4854, 0.2848, 0.4251, 0.25, 0.4285, 0.2152, 0.4251, 0.1817, 0.4149, 0.1508, 0.3984, 0.1238, 0.3762, 0.1016, 0.3492, 0.08505, 0.3183, 0.07489, 0.2848, 0.07146, 0.25, 0.07489, 0.2152, 0.08505, 0.1817, 0.1016, 0.1508, 0.1238, 0.1238, 0.1508, 0.1016, 0.1817, 0.08505, 0.2152, 0.07489, 0.25, 0.07146, 0.2848, 0.07489, 0.3183, 0.08505, 0.3492, 0.1016, 0.3762, 0.1238, 0.3984, 0.1508, 0.4149, 0.1817, 0.4251, 0.2152, 0.4285, 0.25, 0.4251, 0.2848, 0.4149, 0.3183, 0.3984, 0.3492, 0.3762, 0.3762, 0.3492, 0.3984, 0.3183, 0.4149, 0.4149, 0.1817, 0.4251, 0.2152, 0.4251, 0.2152, 0.4149, 0.1817, 0.07146, 0.25, 0.07489, 0.2152, 0.07489, 0.2152, 0.07146, 0.25, 0.3984, 0.1508, 0.4149, 0.1817, 0.4149, 0.1817, 0.3984, 0.1508, 0.07489, 0.2848, 0.07146, 0.25, 0.07146, 0.25, 0.07489, 0.2848, 0.3762, 0.1238, 0.3984, 0.1508, 0.3984, 0.1508, 0.3762, 0.1238, 0.08505, 0.3183, 0.07489, 0.2848, 0.07489, 0.2848, 0.08505, 0.3183, 0.3492, 0.1016, 0.3762, 0.1238, 0.3762, 0.1238, 0.3492, 0.1016, 0.1016, 0.3492, 0.08505, 0.3183, 0.08505, 0.3183, 0.1016, 0.3492, 0.3183, 0.08505, 0.3492, 0.1016, 0.3492, 0.1016, 0.3183, 0.08505, 0.2848, 0.4251, 0.25, 0.4285, 0.25, 0.4285, 0.2848, 0.4251, 0.1238, 0.3762, 0.1016, 0.3492, 0.1016, 0.3492, 0.1238, 0.3762, 0.2848, 0.07489, 0.3183, 0.08505, 0.3183, 0.08505, 0.2848, 0.07489, 0.3183, 0.4149, 0.2848, 0.4251, 0.2848, 0.4251, 0.3183, 0.4149, 0.1508, 0.3984, 0.1238, 0.3762, 0.1238, 0.3762, 0.1508, 0.3984, 0.25, 0.07146, 0.2848, 0.07489, 0.2848, 0.07489, 0.25, 0.07146, 0.3492, 0.3984, 0.3183, 0.4149, 0.3183, 0.4149, 0.3492, 0.3984, 0.1817, 0.4149, 0.1508, 0.3984, 0.1508, 0.3984, 0.1817, 0.4149, 0.2152, 0.07489, 0.25, 0.07146, 0.25, 0.07146, 0.2152, 0.07489, 0.3762, 0.3762, 0.3492, 0.3984, 0.3492, 0.3984, 0.3762, 0.3762, 0.2152, 0.4251, 0.1817, 0.4149, 0.1817, 0.4149, 0.2152, 0.4251, 0.1817, 0.08505, 0.2152, 0.07489, 0.2152, 0.07489, 0.1817, 0.08505, 0.3984, 0.3492, 0.3762, 0.3762, 0.3762, 0.3762, 0.3984, 0.3492, 0.25, 0.4285, 0.2152, 0.4251, 0.2152, 0.4251, 0.25, 0.4285, 0.1508, 0.1016, 0.1817, 0.08505, 0.1817, 0.08505, 0.1508, 0.1016, 0.4149, 0.3183, 0.3984, 0.3492, 0.3984, 0.3492, 0.4149, 0.3183, 0.1238, 0.1238, 0.1508, 0.1016, 0.1508, 0.1016, 0.1238, 0.1238, 0.4251, 0.2848, 0.4149, 0.3183, 0.4149, 0.3183, 0.4251, 0.2848, 0.1016, 0.1508, 0.1238, 0.1238, 0.1238, 0.1238, 0.1016, 0.1508, 0.4285, 0.25, 0.4251, 0.2848, 0.4251, 0.2848, 0.4285, 0.25, 0.08505, 0.1817, 0.1016, 0.1508, 0.1016, 0.1508, 0.08505, 0.1817, 0.4251, 0.2152, 0.4285, 0.25, 0.4285, 0.25, 0.4251, 0.2152])
me_cylinder_009.materials.append(mat_superstructure)
me_cylinder_009.materials.append(mat_exhaust_black)
me_cylinder_009.use_remesh_fix_poles = True
me_cylinder_009.use_remesh_preserve_attributes = False
me_cylinder_009.use_mirror_vertex_groups = False
me_cylinder_009.update()

# ---- objects
ob_camera = bpy.data.objects.new('Camera', cam_camera)
ob_empty = bpy.data.objects.new('Empty', None)
ob_empty_001 = bpy.data.objects.new('Empty.001', None)
ob_plane = bpy.data.objects.new('Plane', me_plane_014)
ob_boolean = bpy.data.objects.new('Boolean', me_cube_020)
ob_cylinder = bpy.data.objects.new('Cylinder', me_cylinder_006)
ob_cylinder_001 = bpy.data.objects.new('Cylinder.001', me_cylinder_009)
ob_lighting = bpy.data.objects.new('Lighting', None)

# ---- transforms, parenting, visibility, modifiers, constraints
ob_camera.location = (0.0, 0.0, 100.0)
ob_camera.lock_rotations_4d = False
ob_camera.empty_display_type = 'ARROWS'
ob_camera.color = (0.0, 0.0, 0.0, 0.0)
ob_camera.display_type = 'WIRE'
ob_camera.lineart.crease_threshold = 0.0
ob_empty.location = (-80.19, -38.67, 0.0)
ob_empty.rotation_euler = (0.0, -0.0, -3.149)
ob_empty.scale = (57.1, 57.1, 57.1)
ob_empty.empty_display_type = 'IMAGE'
ob_empty.empty_display_size = 5.0
ob_empty.use_empty_image_alpha = True
ob_empty.color = (1.0, 1.0, 1.0, 0.5)
ob_empty.lineart.crease_threshold = 0.0
ob_empty_001.location = (-79.42, -38.67, 10.21)
ob_empty_001.rotation_euler = (1.571, 0.007444, -3.142)
ob_empty_001.scale = (57.1, 57.1, 57.1)
ob_empty_001.empty_display_type = 'IMAGE'
ob_empty_001.empty_display_size = 5.0
ob_empty_001.use_empty_image_alpha = True
ob_empty_001.color = (1.0, 1.0, 1.0, 0.5)
ob_empty_001.lineart.crease_threshold = 0.0
ob_plane.location = (-0.3286, 0.0, 17.59)
ob_plane.lineart.crease_threshold = 0.0
_m = ob_plane.modifiers.new('Subdivision', 'SUBSURF')
_m.uv_smooth = 'PRESERVE_CORNERS'
_m.levels = 4
_m.render_levels = 4
_m = ob_plane.modifiers.new('Boolean', 'BOOLEAN')
_m.object = ob_boolean
_m.solver = 'FAST'
_m = ob_plane.modifiers.new('Auto Smooth', 'NODES')
_m.node_group = ng_auto_smooth
_gi = [s.identifier for s in ng_auto_smooth.interface.items_tree if s.item_type == 'SOCKET' and s.in_out == 'INPUT']
_m[_gi[1]] = 0.5236  # Angle
ob_boolean.location = (0.3654, 0.0, 19.23)
ob_boolean.hide_render = True
ob_boolean.display_type = 'WIRE'
ob_boolean.lineart.crease_threshold = 0.0
ob_cylinder.location = (-0.1346, 0.0, 18.69)
ob_cylinder.rotation_euler = (8.623e-09, -0.3491, -4.89e-08)
ob_cylinder.lineart.crease_threshold = 0.0
_m = ob_cylinder.modifiers.new('Auto Smooth', 'NODES')
_m.node_group = ng_auto_smooth
_gi = [s.identifier for s in ng_auto_smooth.interface.items_tree if s.item_type == 'SOCKET' and s.in_out == 'INPUT']
_m[_gi[1]] = 0.5236  # Angle
ob_cylinder_001.parent = ob_cylinder
ob_cylinder_001.matrix_parent_inverse = Matrix(((1.0, -0.0, 0.0, -0.1941), (-0.0, 1.0, -0.0, 0.0), (0.0, -0.0, 1.0, -18.69), (-0.0, 0.0, -0.0, 1.0)))
ob_cylinder_001.location = (0.1941, 0.0, 18.69)
ob_cylinder_001.lineart.crease_threshold = 0.0
_m = ob_cylinder_001.modifiers.new('Auto Smooth', 'NODES')
_m.node_group = ng_auto_smooth
_gi = [s.identifier for s in ng_auto_smooth.interface.items_tree if s.item_type == 'SOCKET' and s.in_out == 'INPUT']
_m[_gi[1]] = 0.5236  # Angle
ob_lighting.location = (0.0, 0.0, 0.0)

# ---- collection membership
col_collection.objects.link(ob_camera)
col_collection.objects.link(ob_empty)
col_collection.objects.link(ob_empty_001)
col_collection.objects.link(ob_plane)
col_collection.objects.link(ob_boolean)
col_collection.objects.link(ob_cylinder)
col_collection.objects.link(ob_cylinder_001)
col_collection.objects.link(ob_lighting)

# ---- scene / render settings (as saved in the file)
scene.camera = ob_camera
scene.frame_start = 1; scene.frame_end = 250; scene.frame_set(1)
scene.render.engine = 'CYCLES'
scene.render.resolution_x = 128
scene.render.resolution_y = 49
scene.render.film_transparent = True
scene.cycles.samples = 128
scene.cycles.sampling_pattern = 'TABULATED_SOBOL'
scene.cycles.use_adaptive_sampling = False
scene.cycles.use_light_tree = False
scene.view_settings.view_transform = 'Filmic'
bpy.context.view_layer.update()

# ---- added for rendering (the .blend has no usable light): sun
light_auto_sun = bpy.data.lights.new('AutoSun', 'SUN')
light_auto_sun.energy = 3.0
light_auto_sun.angle = 0.0523599
ob_auto_sun = bpy.data.objects.new('AutoSun', light_auto_sun)
scene.collection.objects.link(ob_auto_sun)
ob_auto_sun.rotation_euler = (0.872665, 0.174533, 0.523599)
bpy.context.view_layer.update()
